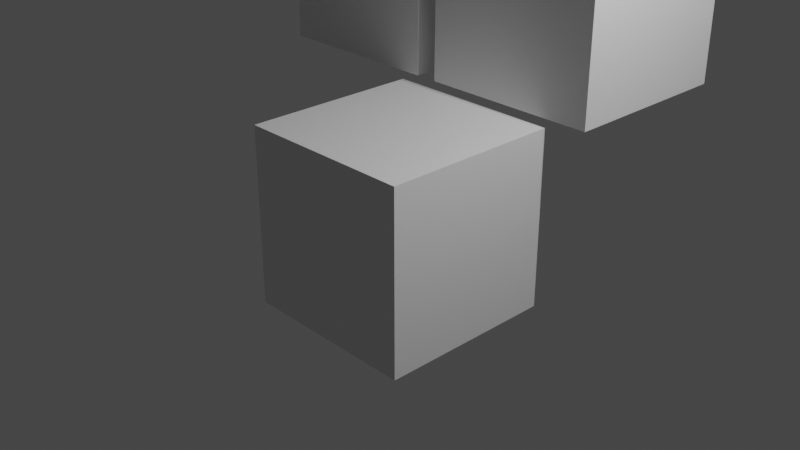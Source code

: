 # Source: Sannping_Example.blend  (saved by Blender 2.80.40; exported with 4.5.12 LTS)
import bpy
from mathutils import Matrix  # noqa: F401  (used for matrix-valued properties, if any)

bpy.ops.wm.read_factory_settings(use_empty=True)
scene = bpy.context.scene
scene.name = 'Scene'

# ---- collections
col_collection = bpy.data.collections.new('Collection'); scene.collection.children.link(col_collection)

# ---- materials (node trees are filled in below, after node groups)
mat_material = bpy.data.materials.new('Material')
mat_material.alpha_threshold = 0.0
mat_material.use_transparent_shadow = False
mat_material.roughness = 0.5
mat_material.line_color = (0.0, 0.0, 0.0, 1.0)

# ---- material node trees
mat_material.use_nodes = True; mat_material.node_tree.nodes.clear()
_N = mat_material.node_tree.nodes; _L = mat_material.node_tree.links
n0 = _N.new('ShaderNodeOutputMaterial'); n0.name = 'Material Output'; n0.location = (300, 300)
n1 = _N.new('ShaderNodeBsdfPrincipled'); n1.name = 'Principled BSDF'; n1.location = (10, 300)
n1.distribution = 'GGX'
n1.subsurface_method = 'BURLEY'
n1.inputs[3].default_value = 1.45
_L.new(n1.outputs[0], n0.inputs[0])
n0.is_active_output = True

# ---- world
world_world = bpy.data.worlds.new('World'); scene.world = world_world
world_world.use_nodes = True; world_world.node_tree.nodes.clear()
_N = world_world.node_tree.nodes; _L = world_world.node_tree.links
n0 = _N.new('ShaderNodeOutputWorld'); n0.name = 'World Output'; n0.location = (300, 300)
n1 = _N.new('ShaderNodeBackground'); n1.name = 'Background'; n1.location = (10, 300)
n1.inputs[0].default_value = (0.05088, 0.05088, 0.05088, 1.0)
_L.new(n1.outputs[0], n0.inputs[0])
n0.is_active_output = True
world_world.color = (0.05088, 0.05088, 0.05088)
world_world.use_sun_shadow = False
world_world.sun_shadow_jitter_overblur = 0.0

# ---- cameras
cam_camera = bpy.data.cameras.new('Camera')
cam_camera.clip_end = 100.0
cam_camera.ortho_scale = 7.314
cam_camera.dof.focus_distance = 0.0
cam_camera.dof.aperture_fstop = 128.0

# ---- lights
light_light = bpy.data.lights.new('Light', 'POINT')
light_light.transmission_factor = 0.0
light_light.cutoff_distance = 30.0
light_light.energy = 1000.0
light_light.shadow_buffer_clip_start = 1.001
light_light.shadow_soft_size = 0.1
light_light.shadow_maximum_resolution = 0.006
light_light.use_absolute_resolution = True

# ---- meshes
me_cube = bpy.data.meshes.new('Cube')
me_cube.from_pydata([(1.0, 1.0, 1.0), (1.0, 1.0, -1.0), (1.0, -1.0, 1.0), (1.0, -1.0, -1.0), (-1.0, 1.0, 1.0), (-1.0, 1.0, -1.0), (-1.0, -1.0, 1.0), (-1.0, -1.0, -1.0)], [], [(0, 4, 6, 2), (3, 2, 6, 7), (7, 6, 4, 5), (5, 1, 3, 7), (1, 0, 2, 3), (5, 4, 0, 1)])
_uv = me_cube.uv_layers.new(name='UVMap')
_uv.uv.foreach_set('vector', [0.375, 0.0, 0.625, 0.0, 0.625, 0.25, 0.375, 0.25, 0.375, 0.25, 0.625, 0.25, 0.625, 0.5, 0.375, 0.5, 0.375, 0.5, 0.625, 0.5, 0.625, 0.75, 0.375, 0.75, 0.375, 0.75, 0.625, 0.75, 0.625, 1.0, 0.375, 1.0, 0.125, 0.5, 0.375, 0.5, 0.375, 0.75, 0.125, 0.75, 0.625, 0.5, 0.875, 0.5, 0.875, 0.75, 0.625, 0.75])
me_cube.materials.append(mat_material)
me_cube.use_remesh_preserve_volume = False
me_cube.use_remesh_preserve_attributes = False
me_cube.use_mirror_vertex_groups = False
me_cube.update()
me_cube_001 = bpy.data.meshes.new('Cube.001')
me_cube_001.from_pydata([(1.0, 1.0, 1.0), (1.0, 1.0, -1.0), (1.0, -1.0, 1.0), (1.0, -1.0, -1.0), (-1.0, 1.0, 1.0), (-1.0, 1.0, -1.0), (-1.0, -1.0, 1.0), (-1.0, -1.0, -1.0)], [], [(0, 4, 6, 2), (3, 2, 6, 7), (7, 6, 4, 5), (5, 1, 3, 7), (1, 0, 2, 3), (5, 4, 0, 1)])
_uv = me_cube_001.uv_layers.new(name='UVMap')
_uv.uv.foreach_set('vector', [0.375, 0.0, 0.625, 0.0, 0.625, 0.25, 0.375, 0.25, 0.375, 0.25, 0.625, 0.25, 0.625, 0.5, 0.375, 0.5, 0.375, 0.5, 0.625, 0.5, 0.625, 0.75, 0.375, 0.75, 0.375, 0.75, 0.625, 0.75, 0.625, 1.0, 0.375, 1.0, 0.125, 0.5, 0.375, 0.5, 0.375, 0.75, 0.125, 0.75, 0.625, 0.5, 0.875, 0.5, 0.875, 0.75, 0.625, 0.75])
me_cube_001.materials.append(mat_material)
me_cube_001.use_remesh_preserve_volume = False
me_cube_001.use_remesh_preserve_attributes = False
me_cube_001.use_mirror_vertex_groups = False
me_cube_001.update()
me_cube_002 = bpy.data.meshes.new('Cube.002')
me_cube_002.from_pydata([(1.0, 1.0, 1.0), (1.0, 1.0, -1.0), (1.0, -1.0, 1.0), (1.0, -1.0, -1.0), (-1.0, 1.0, 1.0), (-1.0, 1.0, -1.0), (-1.0, -1.0, 1.0), (-1.0, -1.0, -1.0)], [], [(0, 4, 6, 2), (3, 2, 6, 7), (7, 6, 4, 5), (5, 1, 3, 7), (1, 0, 2, 3), (5, 4, 0, 1)])
_uv = me_cube_002.uv_layers.new(name='UVMap')
_uv.uv.foreach_set('vector', [0.375, 0.0, 0.625, 0.0, 0.625, 0.25, 0.375, 0.25, 0.375, 0.25, 0.625, 0.25, 0.625, 0.5, 0.375, 0.5, 0.375, 0.5, 0.625, 0.5, 0.625, 0.75, 0.375, 0.75, 0.375, 0.75, 0.625, 0.75, 0.625, 1.0, 0.375, 1.0, 0.125, 0.5, 0.375, 0.5, 0.375, 0.75, 0.125, 0.75, 0.625, 0.5, 0.875, 0.5, 0.875, 0.75, 0.625, 0.75])
me_cube_002.materials.append(mat_material)
me_cube_002.use_remesh_preserve_volume = False
me_cube_002.use_remesh_preserve_attributes = False
me_cube_002.use_mirror_vertex_groups = False
me_cube_002.update()
me_cube_003 = bpy.data.meshes.new('Cube.003')
me_cube_003.from_pydata([(1.0, 1.0, 1.0), (1.0, 1.0, -1.0), (1.0, -1.0, 1.0), (1.0, -1.0, -1.0), (-1.0, 1.0, 1.0), (-1.0, 1.0, -1.0), (-1.0, -1.0, 1.0), (-1.0, -1.0, -1.0)], [], [(0, 4, 6, 2), (3, 2, 6, 7), (7, 6, 4, 5), (5, 1, 3, 7), (1, 0, 2, 3), (5, 4, 0, 1)])
_uv = me_cube_003.uv_layers.new(name='UVMap')
_uv.uv.foreach_set('vector', [0.375, 0.0, 0.625, 0.0, 0.625, 0.25, 0.375, 0.25, 0.375, 0.25, 0.625, 0.25, 0.625, 0.5, 0.375, 0.5, 0.375, 0.5, 0.625, 0.5, 0.625, 0.75, 0.375, 0.75, 0.375, 0.75, 0.625, 0.75, 0.625, 1.0, 0.375, 1.0, 0.125, 0.5, 0.375, 0.5, 0.375, 0.75, 0.125, 0.75, 0.625, 0.5, 0.875, 0.5, 0.875, 0.75, 0.625, 0.75])
me_cube_003.materials.append(mat_material)
me_cube_003.use_remesh_preserve_volume = False
me_cube_003.use_remesh_preserve_attributes = False
me_cube_003.use_mirror_vertex_groups = False
me_cube_003.update()
me_cube_004 = bpy.data.meshes.new('Cube.004')
me_cube_004.from_pydata([(1.0, 1.0, 1.0), (1.0, 1.0, -1.0), (1.0, -1.0, 1.0), (1.0, -1.0, -1.0), (-1.0, 1.0, 1.0), (-1.0, 1.0, -1.0), (-1.0, -1.0, 1.0), (-1.0, -1.0, -1.0)], [], [(0, 4, 6, 2), (3, 2, 6, 7), (7, 6, 4, 5), (5, 1, 3, 7), (1, 0, 2, 3), (5, 4, 0, 1)])
_uv = me_cube_004.uv_layers.new(name='UVMap')
_uv.uv.foreach_set('vector', [0.375, 0.0, 0.625, 0.0, 0.625, 0.25, 0.375, 0.25, 0.375, 0.25, 0.625, 0.25, 0.625, 0.5, 0.375, 0.5, 0.375, 0.5, 0.625, 0.5, 0.625, 0.75, 0.375, 0.75, 0.375, 0.75, 0.625, 0.75, 0.625, 1.0, 0.375, 1.0, 0.125, 0.5, 0.375, 0.5, 0.375, 0.75, 0.125, 0.75, 0.625, 0.5, 0.875, 0.5, 0.875, 0.75, 0.625, 0.75])
me_cube_004.materials.append(mat_material)
me_cube_004.use_remesh_preserve_volume = False
me_cube_004.use_remesh_preserve_attributes = False
me_cube_004.use_mirror_vertex_groups = False
me_cube_004.update()
me_cube_005 = bpy.data.meshes.new('Cube.005')
me_cube_005.from_pydata([(1.0, 1.0, 1.0), (1.0, 1.0, -1.0), (1.0, -1.0, 1.0), (1.0, -1.0, -1.0), (-1.0, 1.0, 1.0), (-1.0, 1.0, -1.0), (-1.0, -1.0, 1.0), (-1.0, -1.0, -1.0)], [], [(0, 4, 6, 2), (3, 2, 6, 7), (7, 6, 4, 5), (5, 1, 3, 7), (1, 0, 2, 3), (5, 4, 0, 1)])
_uv = me_cube_005.uv_layers.new(name='UVMap')
_uv.uv.foreach_set('vector', [0.375, 0.0, 0.625, 0.0, 0.625, 0.25, 0.375, 0.25, 0.375, 0.25, 0.625, 0.25, 0.625, 0.5, 0.375, 0.5, 0.375, 0.5, 0.625, 0.5, 0.625, 0.75, 0.375, 0.75, 0.375, 0.75, 0.625, 0.75, 0.625, 1.0, 0.375, 1.0, 0.125, 0.5, 0.375, 0.5, 0.375, 0.75, 0.125, 0.75, 0.625, 0.5, 0.875, 0.5, 0.875, 0.75, 0.625, 0.75])
me_cube_005.materials.append(mat_material)
me_cube_005.use_remesh_preserve_volume = False
me_cube_005.use_remesh_preserve_attributes = False
me_cube_005.use_mirror_vertex_groups = False
me_cube_005.update()

# ---- objects
ob_cube = bpy.data.objects.new('Cube', me_cube)
ob_light = bpy.data.objects.new('Light', light_light)
ob_camera = bpy.data.objects.new('Camera', cam_camera)
ob_cube_001 = bpy.data.objects.new('Cube.001', me_cube_001)
ob_cube_002 = bpy.data.objects.new('Cube.002', me_cube_002)
ob_cube_003 = bpy.data.objects.new('Cube.003', me_cube_003)
ob_cube_004 = bpy.data.objects.new('Cube.004', me_cube_004)
ob_cube_005 = bpy.data.objects.new('Cube.005', me_cube_005)

# ---- transforms, parenting, visibility, modifiers, constraints
ob_cube.location = (0.0, 0.0, 0.0)
ob_cube.lock_rotations_4d = False
ob_cube.empty_display_type = 'ARROWS'
ob_cube.lineart.crease_threshold = 0.0
ob_light.location = (4.076, 1.005, 5.904)
ob_light.rotation_euler = (0.6503, 0.05522, 1.866)
ob_light.lock_rotations_4d = False
ob_light.empty_display_type = 'ARROWS'
ob_light.color = (0.0, 0.0, 0.0, 0.0)
ob_light.lineart.crease_threshold = 0.0
ob_camera.location = (7.359, -6.926, 4.958)
ob_camera.rotation_euler = (1.109, 0.0, 0.8149)
ob_camera.lock_rotations_4d = False
ob_camera.empty_display_type = 'ARROWS'
ob_camera.color = (0.0, 0.0, 0.0, 0.0)
ob_camera.display_type = 'WIRE'
ob_camera.lineart.crease_threshold = 0.0
ob_cube_001.location = (-1.77, 2.002, 2.093)
ob_cube_001.lock_rotations_4d = False
ob_cube_001.empty_display_type = 'ARROWS'
ob_cube_001.lineart.crease_threshold = 0.0
ob_cube_002.location = (0.4761, 2.002, 2.093)
ob_cube_002.lock_rotations_4d = False
ob_cube_002.empty_display_type = 'ARROWS'
ob_cube_002.lineart.crease_threshold = 0.0
ob_cube_003.location = (6.0, 0.0, 0.0)
ob_cube_003.lock_rotations_4d = False
ob_cube_003.empty_display_type = 'ARROWS'
ob_cube_003.lineart.crease_threshold = 0.0
ob_cube_004.location = (6.0, 2.0, 2.0)
ob_cube_004.lock_rotations_4d = False
ob_cube_004.empty_display_type = 'ARROWS'
ob_cube_004.lineart.crease_threshold = 0.0
ob_cube_005.location = (8.0, 2.0, 2.0)
ob_cube_005.lock_rotations_4d = False
ob_cube_005.empty_display_type = 'ARROWS'
ob_cube_005.lineart.crease_threshold = 0.0

# ---- collection membership
col_collection.objects.link(ob_cube)
col_collection.objects.link(ob_light)
col_collection.objects.link(ob_camera)
col_collection.objects.link(ob_cube_001)
col_collection.objects.link(ob_cube_002)
col_collection.objects.link(ob_cube_003)
col_collection.objects.link(ob_cube_004)
col_collection.objects.link(ob_cube_005)

# ---- scene / render settings (as saved in the file)
scene.camera = ob_camera
scene.frame_start = 1; scene.frame_end = 250; scene.frame_set(1)
scene.render.engine = 'BLENDER_EEVEE_NEXT'
scene.render.motion_blur_shutter = 1.0
scene.cycles.use_denoising = False
scene.cycles.samples = 128
scene.cycles.sampling_pattern = 'TABULATED_SOBOL'
scene.cycles.use_adaptive_sampling = False
scene.cycles.use_light_tree = False
scene.view_settings.view_transform = 'Filmic'
bpy.context.view_layer.update()
